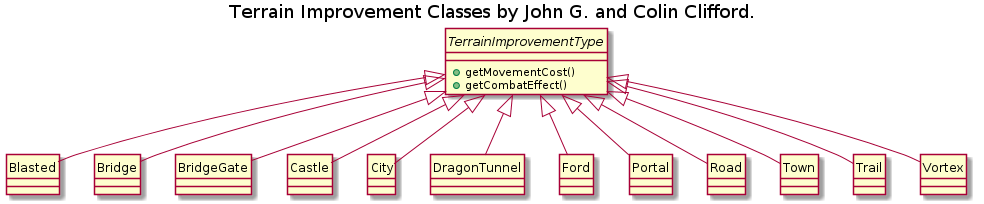

The diagram above was rendered by PlantUML. Its source (embedded in the PNG):
@startuml
title Terrain Improvement Classes by John G. and Colin Clifford.
hide circle

interface TerrainImprovementType {
+getMovementCost()
+getCombatEffect()
}

TerrainImprovementType <|-- Blasted
TerrainImprovementType <|-- Bridge
TerrainImprovementType <|-- BridgeGate
TerrainImprovementType <|-- Castle
TerrainImprovementType <|-- City
TerrainImprovementType <|-- DragonTunnel
TerrainImprovementType <|-- Ford
TerrainImprovementType <|-- Portal
TerrainImprovementType <|-- Road
TerrainImprovementType <|-- Town
TerrainImprovementType <|-- Trail
TerrainImprovementType <|-- Vortex

@enduml